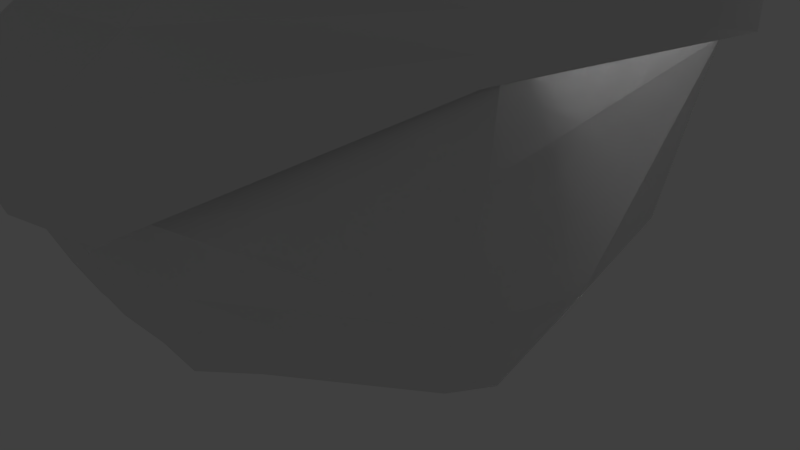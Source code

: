 # Source: frogman.blend  (saved by Blender 2.77.0; exported with 4.5.12 LTS)
import bpy
from mathutils import Matrix  # noqa: F401  (used for matrix-valued properties, if any)

bpy.ops.wm.read_factory_settings(use_empty=True)
scene = bpy.context.scene
scene.name = 'Scene'

# ---- collections
col_collection_1 = bpy.data.collections.new('Collection 1'); scene.collection.children.link(col_collection_1)

# ---- world
world_world = bpy.data.worlds.new('World'); scene.world = world_world
world_world.color = (0.05088, 0.05088, 0.05088)
world_world.use_sun_shadow = False
world_world.sun_shadow_jitter_overblur = 0.0
world_world.cycles.sampling_method = 'MANUAL'

# ---- cameras
cam_camera = bpy.data.cameras.new('Camera')
cam_camera.clip_end = 100.0
cam_camera.lens = 35.0
cam_camera.sensor_width = 32.0
cam_camera.sensor_height = 18.0
cam_camera.ortho_scale = 7.314
cam_camera.dof.focus_distance = 0.0
cam_camera.dof.aperture_fstop = 128.0

# ---- lights
light_lamp = bpy.data.lights.new('Lamp', 'POINT')
light_lamp.transmission_factor = 0.0
light_lamp.cutoff_distance = 30.0
light_lamp.energy = 100.0
light_lamp.shadow_buffer_clip_start = 1.001
light_lamp.shadow_soft_size = 0.1
light_lamp.shadow_maximum_resolution = 0.006
light_lamp.use_absolute_resolution = True

# ---- meshes
me_plane_001 = bpy.data.meshes.new('Plane.001')
me_plane_001.from_pydata([(1.481, -4.235, 2.883), (1.0, -2.237, 1.573), (0.0, -4.415, 3.015), (0.0, -2.237, 1.716), (4.031, -3.047, -2.337), (4.03, -2.221, -2.337), (2.887, -3.031, -3.87), (2.887, -2.237, -3.87), (1.0, -3.237, 2.864), (0.0, -3.257, 3.007), (4.032, -2.639, -2.337), (2.887, -2.634, -3.87), (2.892, -2.237, 0.2635), (3.076, -3.203, 0.2384), (3.023, -2.935, 0.2635), (0.4, -3.031, -4.397), (0.4, -2.237, -4.397), (0.4, -2.634, -4.397), (0.0, -3.031, -4.397), (0.0, -2.237, -4.397), (0.0, -2.634, -4.397), (1.0, -2.737, 2.135), (0.0, -2.747, 2.278), (4.031, -2.43, -2.337), (2.887, -2.435, -3.87), (2.958, -2.586, 0.2635), (0.4, -2.435, -4.397), (0.0, -2.435, -4.397), (1.0, -1.423, 1.573), (0.0, -1.423, 1.716), (4.03, -1.408, -2.337), (2.887, -1.423, -3.87), (2.892, -1.423, 0.2635), (0.4, -1.423, -4.397), (0.0, -1.423, -4.397), (1.0, -1.112, 1.573), (0.0, -1.112, 1.716), (4.03, -1.097, -2.337), (2.887, -1.112, -3.344), (2.892, -1.112, 0.2635), (0.4, -1.112, -3.871), (0.0, -1.112, -3.871), (4.1, -1.0, -1.278), (4.1, 0.3397, -1.278), (1.693, -0.9079, -1.312), (1.923, 0.3397, -1.263), (3.012, -1.0, 0.0), (3.012, 0.3397, -4.985e-08), (2.468, 0.3397, -0.4199), (2.468, -1.0, -0.4199), (3.657, -1.0, -0.4235), (3.657, 0.3397, -0.4235), (4.1, -1.0, -2.311), (4.1, 0.3397, -2.311), (1.923, -1.0, -2.296), (1.923, 0.3397, -2.296), (3.012, -1.0, -2.992), (3.012, 0.3397, -2.992), (3.62, 0.9856, -1.32), (2.415, 0.9856, -1.312), (3.018, 0.9856, -0.6125), (2.716, 0.9856, -0.8451), (3.375, 0.9856, -0.8471), (3.62, 0.9856, -1.892), (2.415, 0.9856, -1.884), (3.018, 0.9856, -2.27), (3.553, -3.125, -1.05), (3.528, -2.787, -1.037), (3.461, -2.229, -1.037), (3.494, -2.508, -1.037), (3.78, -1.508, -1.037), (3.879, -1.214, -1.037), (0.871, -0.4291, 1.124), (0.0, -0.4197, 1.324), (1.734, -1.056, 0.5764), (1.34, -0.9654, -0.09392), (0.0, -0.7899, 0.01615)], [], [(22, 21, 1, 3), (67, 66, 4, 10), (10, 4, 6, 11), (23, 10, 11, 24), (69, 67, 10, 23), (2, 0, 8, 9), (21, 8, 14, 25), (8, 0, 13, 14), (11, 6, 15, 17), (24, 11, 17, 26), (17, 15, 18, 20), (26, 17, 20, 27), (16, 26, 27, 19), (7, 24, 26, 16), (1, 21, 25, 12), (68, 69, 23, 5), (5, 23, 24, 7), (9, 8, 21, 22), (5, 7, 31, 30), (68, 5, 30, 70), (7, 16, 33, 31), (3, 1, 28, 29), (16, 19, 34, 33), (1, 12, 32, 28), (29, 28, 35, 36), (33, 34, 41, 40), (70, 30, 37, 71), (28, 32, 39, 35), (31, 33, 40, 38), (30, 31, 38, 37), (50, 42, 43, 51), (49, 46, 47, 48), (44, 49, 48, 45), (46, 50, 51, 47), (44, 45, 55, 54), (43, 42, 52, 53), (54, 55, 57, 56), (53, 52, 56, 57), (43, 53, 63, 58), (57, 55, 64, 65), (45, 48, 61, 59), (51, 43, 58, 62), (48, 47, 60, 61), (55, 45, 59, 64), (47, 51, 62, 60), (53, 57, 65, 63), (59, 63, 65, 64), (62, 58, 63, 60), (60, 63, 59, 61), (32, 70, 71, 39), (12, 68, 70, 32), (12, 25, 69, 68), (25, 14, 67, 69), (14, 13, 66, 67), (71, 42, 50, 39), (38, 56, 52, 37), (40, 54, 56, 38), (41, 44, 54, 40), (36, 35, 72, 73), (39, 50, 46, 49, 74, 35), (75, 72, 35, 74), (76, 73, 72, 75), (41, 76, 75, 44), (44, 75, 74, 49), (42, 71, 37, 52)])
me_plane_001.use_remesh_preserve_volume = False
me_plane_001.use_remesh_preserve_attributes = False
me_plane_001.use_mirror_vertex_groups = False
me_plane_001.update()
me_plane = bpy.data.meshes.new('Plane')
me_plane.from_pydata([(0.7324, -0.9449, 3.079), (0.6012, 1.061, 4.044), (0.0, -0.9826, 3.021), (0.0, 0.9778, 3.991), (0.6419, -0.04732, 3.563), (0.0, -0.131, 3.578), (0.8801, -1.076, 1.709), (0.0, -1.137, 1.747), (0.6692, -0.7516, 0.6907), (0.0, -0.8544, 0.637), (0.6419, -0.3266, -1.13), (0.0, -0.3521, -1.114), (0.6419, 1.004, -2.623), (0.0, 0.9874, -2.559), (0.6012, 2.449, -2.89), (0.0, 2.345, -2.883), (1.741, -0.54, 2.913), (1.453, 1.194, 3.687), (1.422, 0.3249, 3.376), (1.965, -0.728, 1.709), (1.488, -0.6683, 0.5328), (1.359, -0.09289, -1.13), (1.359, 1.087, -2.623), (1.453, 2.449, -2.89), (3.299, -0.3372, 2.107), (3.215, 1.442, 1.548), (3.322, 0.2914, 2.048), (3.387, -0.5141, 1.525), (3.386, -0.06584, 0.3063), (3.215, 0.206, -1.114), (2.941, 1.099, -2.01), (3.322, 2.032, -1.81), (0.884, 3.255, -2.501), (0.0, 3.239, -2.495), (1.571, 2.566, 2.807), (1.571, 3.255, -2.501), (2.994, 2.942, 1.081), (3.08, 3.189, -1.629)], [], [(5, 4, 1, 3), (2, 0, 4, 5), (0, 2, 7, 6), (6, 7, 9, 8), (8, 9, 11, 10), (10, 11, 13, 12), (12, 13, 15, 14), (10, 12, 22, 21), (4, 0, 16, 18), (6, 8, 20, 19), (12, 14, 23, 22), (8, 10, 21, 20), (1, 4, 18, 17), (0, 6, 19, 16), (22, 23, 31, 30), (20, 21, 29, 28), (16, 19, 27, 24), (17, 18, 26, 25), (21, 22, 30, 29), (19, 20, 28, 27), (18, 16, 24, 26), (24, 27, 28, 26), (29, 30, 31, 28), (25, 26, 28, 31), (31, 23, 35, 37), (25, 31, 37, 36), (14, 15, 33, 32), (17, 25, 36, 34), (23, 14, 32, 35)])
me_plane.use_remesh_preserve_volume = False
me_plane.use_remesh_preserve_attributes = False
me_plane.use_mirror_vertex_groups = False
me_plane.update()

# ---- objects
ob_plane_001 = bpy.data.objects.new('Plane.001', me_plane_001)
ob_plane = bpy.data.objects.new('Plane', me_plane)
ob_lamp = bpy.data.objects.new('Lamp', light_lamp)
ob_camera = bpy.data.objects.new('Camera', cam_camera)

# ---- transforms, parenting, visibility, modifiers, constraints
ob_plane_001.location = (0.0, -1.263, 6.431)
ob_plane_001.rotation_euler = (1.571, -0.0, 0.0)
ob_plane_001.lineart.crease_threshold = 0.0
_m = ob_plane_001.modifiers.new('Mirror', 'MIRROR')
_m.use_clip = True
ob_plane.location = (0.0, 0.0, 1.048)
ob_plane.rotation_euler = (1.571, -0.0, 0.0)
ob_plane.lineart.crease_threshold = 0.0
_m = ob_plane.modifiers.new('Mirror', 'MIRROR')
_m.use_clip = True
ob_lamp.location = (4.076, 1.005, 5.904)
ob_lamp.rotation_euler = (0.6503, 0.05522, 1.866)
ob_lamp.lock_rotations_4d = False
ob_lamp.empty_display_type = 'ARROWS'
ob_lamp.color = (0.0, 0.0, 0.0, 0.0)
ob_lamp.lineart.crease_threshold = 0.0
ob_camera.location = (7.481, -6.508, 5.344)
ob_camera.rotation_euler = (1.109, 0.01082, 0.8149)
ob_camera.lock_rotations_4d = False
ob_camera.empty_display_type = 'ARROWS'
ob_camera.color = (0.0, 0.0, 0.0, 0.0)
ob_camera.display_type = 'WIRE'
ob_camera.lineart.crease_threshold = 0.0

# ---- collection membership
col_collection_1.objects.link(ob_plane_001)
col_collection_1.objects.link(ob_plane)
col_collection_1.objects.link(ob_lamp)
col_collection_1.objects.link(ob_camera)

# ---- scene / render settings (as saved in the file)
scene.camera = ob_camera
scene.frame_start = 1; scene.frame_end = 250; scene.frame_set(1)
scene.render.engine = 'BLENDER_EEVEE_NEXT'
scene.render.resolution_percentage = 50
scene.render.dither_intensity = 0.0
scene.cycles.use_denoising = False
scene.cycles.samples = 128
scene.cycles.sampling_pattern = 'TABULATED_SOBOL'
scene.cycles.light_sampling_threshold = 0.0
scene.cycles.use_adaptive_sampling = False
scene.cycles.use_light_tree = False
scene.cycles.blur_glossy = 0.0
scene.cycles.sample_clamp_indirect = 0.0
scene.view_settings.view_transform = 'Standard'
bpy.context.view_layer.update()
